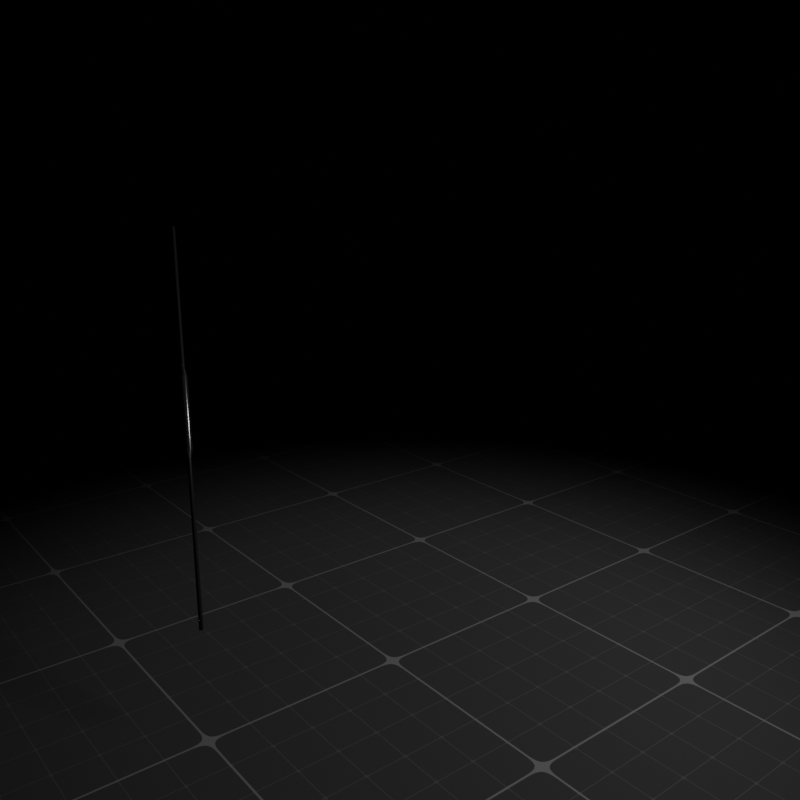 # Source: 4.3_Trail_Modifier_V3.blend  (saved by Blender 5.1.30; exported with 4.5.12 LTS)
import bpy
from mathutils import Matrix  # noqa: F401  (used for matrix-valued properties, if any)

bpy.ops.wm.read_factory_settings(use_empty=True)
scene = bpy.context.scene
scene.name = 'Scene'

# ---- collections
col_set = bpy.data.collections.new('Set'); scene.collection.children.link(col_set)
col_staff = bpy.data.collections.new('Staff'); col_set.children.link(col_staff)
col_trail_sim = bpy.data.collections.new('Trail Sim'); scene.collection.children.link(col_trail_sim)

# ---- materials (node trees are filled in below, after node groups)
mat_grid_floor = bpy.data.materials.new('Grid Floor')
mat_grid_floor.use_backface_culling = True
mat_grid_floor.use_backface_culling_lightprobe_volume = False
mat_grid_floor.use_transparent_shadow = False
mat_staff = bpy.data.materials.new('Staff')
mat_staff.use_backface_culling_lightprobe_volume = False
mat_staff.use_transparent_shadow = False
mat_staff_trail = bpy.data.materials.new('Staff Trail')
mat_staff_trail.surface_render_method = 'BLENDED'
mat_staff_trail.blend_method = 'BLEND'
mat_staff_trail.use_backface_culling_lightprobe_volume = False
mat_example_trail = bpy.data.materials.new('Example Trail')
mat_example_trail.surface_render_method = 'BLENDED'
mat_example_trail.blend_method = 'BLEND'
mat_example_trail.use_backface_culling_lightprobe_volume = False
mat_light_cycle_trail = bpy.data.materials.new('Light Cycle Trail')
mat_light_cycle_trail.use_backface_culling_lightprobe_volume = False
mat_light_cycle_trail.use_raytrace_refraction = True
mat_light_cycle_trail.use_screen_refraction = True

# ---- node groups
ng_square_cells = bpy.data.node_groups.new('Square Cells', 'ShaderNodeTree')
_s = ng_square_cells.interface.new_socket(name='Gradient', in_out='OUTPUT', socket_type='NodeSocketFloat')
_s = ng_square_cells.interface.new_socket(name='Cell UV', in_out='OUTPUT', socket_type='NodeSocketVector')
_s.min_value = 0.0
_s.max_value = 0.0
_s = ng_square_cells.interface.new_socket(name='Random', in_out='OUTPUT', socket_type='NodeSocketColor')
_s.default_value = (0.0, 0.0, 0.0, 0.0)
_s = ng_square_cells.interface.new_socket(name='Vector', in_out='INPUT', socket_type='NodeSocketVector')
_s.min_value = -1e+04
_s.max_value = 1e+04
_s = ng_square_cells.interface.new_socket(name='Scale', in_out='INPUT', socket_type='NodeSocketVector')
_s.default_value = (0.5, 0.5, 0.5)
_s.min_value = -1e+04
_s.max_value = 1e+04
_s = ng_square_cells.interface.new_socket(name='Smoothness', in_out='INPUT', socket_type='NodeSocketFloat')
_s.default_value = 0.07
_s.min_value = -1e+04
_s.max_value = 1e+04
_N = ng_square_cells.nodes; _L = ng_square_cells.links
n0 = _N.new('NodeFrame'); n0.name = 'Frame.003'; n0.location = (120, -330)
n0.width = 370
n1 = _N.new('NodeFrame'); n1.name = 'Frame.004'; n1.location = (-70, -5)
n1.width = 540
n2 = _N.new('ShaderNodeVectorMath'); n2.name = 'Vector Math.001'; n2.location = (30, -79)
n2.hide = True
n2.operation = 'ABSOLUTE'
n2.inputs[1].default_value = (1.0, 1.0, 1.0)
n3 = _N.new('ShaderNodeVectorMath'); n3.name = 'Vector Math.007'; n3.location = (30, -39)
n3.hide = True
n3.inputs[1].default_value = (-0.5, -0.5, -0.5)
n4 = _N.new('ShaderNodeSeparateXYZ'); n4.name = 'Separate XYZ'; n4.location = (30, -119)
n4.hide = True
n5 = _N.new('ShaderNodeMath'); n5.name = 'Math'; n5.location = (30, -159)
n5.hide = True
n5.operation = 'SMOOTH_MAX'
n6 = _N.new('ShaderNodeMapRange'); n6.name = 'Map Range'; n6.location = (200, -30)
n6.inputs[2].default_value = 0.5
n6.inputs[3].default_value = 1.0
n6.inputs[4].default_value = 0.0
n7 = _N.new('NodeGroupInput'); n7.name = 'Group Input'; n7.location = (-300, -80)
n8 = _N.new('NodeGroupOutput'); n8.name = 'Group Output'; n8.location = (576, 0)
n9 = _N.new('ShaderNodeVectorMath'); n9.name = 'Vector Math.009'; n9.location = (208, -76)
n9.operation = 'SNAP'
n9.inputs[1].default_value = (1.0, 1.0, 1.0)
n10 = _N.new('ShaderNodeVectorMath'); n10.name = 'Vector Math'; n10.location = (210, -35)
n10.hide = True
n10.operation = 'FRACTION'
n11 = _N.new('ShaderNodeTexWhiteNoise'); n11.name = 'White Noise Texture'; n11.location = (370, -95)
n11.noise_dimensions = '2D'
n12 = _N.new('ShaderNodeVectorMath'); n12.name = 'Vector Math.006'; n12.location = (30, -95)
n12.hide = True
n12.operation = 'MULTIPLY'
n13 = _N.new('ShaderNodeVectorMath'); n13.name = 'Vector Math.002'; n13.location = (30, -55)
n13.hide = True
n13.operation = 'MULTIPLY'
n13.inputs[1].default_value = (1.0, 1.0, 0.0)
n2.parent = n0
n3.parent = n0
n4.parent = n0
n5.parent = n0
n6.parent = n0
n9.parent = n1
n10.parent = n1
n11.parent = n1
n12.parent = n1
n13.parent = n1
_L.new(n7.outputs[1], n12.inputs[1])
_L.new(n12.outputs[0], n10.inputs[0])
_L.new(n10.outputs[0], n3.inputs[0])
_L.new(n12.outputs[0], n9.inputs[0])
_L.new(n9.outputs[0], n11.inputs[0])
_L.new(n11.outputs[1], n8.inputs[2])
_L.new(n7.outputs[0], n13.inputs[0])
_L.new(n4.outputs[0], n5.inputs[0])
_L.new(n4.outputs[1], n5.inputs[1])
_L.new(n2.outputs[0], n4.inputs[0])
_L.new(n3.outputs[0], n2.inputs[0])
_L.new(n7.outputs[2], n5.inputs[2])
_L.new(n5.outputs[0], n6.inputs[0])
_L.new(n6.outputs[0], n8.inputs[0])
_L.new(n10.outputs[0], n8.inputs[1])
_L.new(n13.outputs[0], n12.inputs[0])
n8.is_active_output = True
ng_lg_light_falloff = bpy.data.node_groups.new('Lg Light Falloff', 'ShaderNodeTree')
_s = ng_lg_light_falloff.interface.new_socket(name='Gradient', in_out='OUTPUT', socket_type='NodeSocketFloat')
_s = ng_lg_light_falloff.interface.new_socket(name='Gradient', in_out='INPUT', socket_type='NodeSocketFloat')
_s.hide_value = True
_s = ng_lg_light_falloff.interface.new_socket(name='Min', in_out='INPUT', socket_type='NodeSocketFloat')
_s.default_value = 0.999
_s.min_value = 0.0
_s.max_value = 1.0
_s = ng_lg_light_falloff.interface.new_socket(name='Log', in_out='INPUT', socket_type='NodeSocketFloat')
_s.default_value = 0.999
_s.min_value = 0.0
_s.max_value = 1.0
_s = ng_lg_light_falloff.interface.new_socket(name='Multiplier', in_out='INPUT', socket_type='NodeSocketFloat')
_s.default_value = 1.0
_N = ng_lg_light_falloff.nodes; _L = ng_lg_light_falloff.links
n0 = _N.new('ShaderNodeMath'); n0.name = 'Math.001'; n0.location = (40, 20)
n0.operation = 'LOGARITHM'
n0.use_clamp = True
n1 = _N.new('ShaderNodeMath'); n1.name = 'Math'; n1.location = (40, 180)
n1.operation = 'MINIMUM'
n2 = _N.new('NodeReroute'); n2.name = 'Reroute'; n2.location = (-40, -100)
n2.width = 16
n2.socket_idname = 'NodeSocketFloat'
n3 = _N.new('ShaderNodeMath'); n3.name = 'Math.002'; n3.location = (40, -160)
n3.hide = True
n3.operation = 'MULTIPLY'
n4 = _N.new('ShaderNodeMath'); n4.name = 'Math.003'; n4.location = (40, -200)
n4.hide = True
n4.operation = 'MULTIPLY'
n5 = _N.new('NodeGroupOutput'); n5.name = 'Group Output'; n5.location = (230, 0)
n6 = _N.new('NodeGroupInput'); n6.name = 'Group Input'; n6.location = (-240, 0)
_L.new(n3.outputs[0], n4.inputs[0])
_L.new(n2.outputs[0], n3.inputs[1])
_L.new(n0.outputs[0], n3.inputs[0])
_L.new(n1.outputs[0], n0.inputs[1])
_L.new(n2.outputs[0], n1.inputs[1])
_L.new(n6.outputs[0], n2.inputs[0])
_L.new(n4.outputs[0], n5.inputs[0])
_L.new(n6.outputs[3], n4.inputs[1])
_L.new(n6.outputs[2], n0.inputs[0])
_L.new(n6.outputs[1], n1.inputs[0])
n5.is_active_output = True
ng_trail_modifier_v3 = bpy.data.node_groups.new('Trail Modifier V3', 'GeometryNodeTree')
_s = ng_trail_modifier_v3.interface.new_socket(name='Geometry', in_out='OUTPUT', socket_type='NodeSocketGeometry')
_s = ng_trail_modifier_v3.interface.new_socket(name='Geometry', in_out='INPUT', socket_type='NodeSocketGeometry')
ng_trail_modifier_v3.interface.new_panel('Trail Spawn')
_s = ng_trail_modifier_v3.interface.new_socket(name='Lifetime (Frames)', in_out='INPUT', socket_type='NodeSocketInt')
_s.default_value = 10
_s.min_value = 2
_s.max_value = 100000
_s = ng_trail_modifier_v3.interface.new_socket(name='Part Selection', in_out='INPUT', socket_type='NodeSocketBool')
_s.default_value = True
_s.hide_value = True
ng_trail_modifier_v3.interface.new_panel('Trail Mesh')
_s = ng_trail_modifier_v3.interface.new_socket(name='Material', in_out='INPUT', socket_type='NodeSocketMaterial')
_s = ng_trail_modifier_v3.interface.new_socket(name='Subdivisions', in_out='INPUT', socket_type='NodeSocketInt')
_s.default_value = 1
_s.min_value = 0
_s.max_value = 6
ng_trail_modifier_v3.is_modifier = True
_N = ng_trail_modifier_v3.nodes; _L = ng_trail_modifier_v3.links
n0 = _N.new('NodeFrame'); n0.name = 'Frame.002'; n0.location = (-3260, 180)
n0.label = 'Trail Curves'
n0.width = 570
n1 = _N.new('NodeFrame'); n1.name = 'Frame.009'; n1.location = (-3270, -280)
n1.label = 'Trail Position'
n1.width = 590
n2 = _N.new('NodeFrame'); n2.name = 'Frame.017'; n2.location = (-2560, 140)
n2.label = 'Trail Position'
n2.width = 560
n3 = _N.new('NodeFrame'); n3.name = 'Frame.012'; n3.location = (300, 160)
n3.label = 'Subdivide Trail'
n3.width = 370
n4 = _N.new('NodeFrame'); n4.name = 'Frame.011'; n4.location = (700, 160)
n4.label = 'Local Space'
n4.width = 200
n5 = _N.new('NodeFrame'); n5.name = 'Frame.010'; n5.location = (-4370, -80)
n5.label = 'Local Space'
n5.width = 200
n6 = _N.new('NodeFrame'); n6.name = 'Frame.015'; n6.location = (-4140, -90)
n6.label = 'Trail Curve'
n6.width = 750
n7 = _N.new('NodeFrame'); n7.name = 'Frame.018'; n7.location = (-1960, 160)
n7.label = 'Mesh Curves'
n7.width = 1060
n8 = _N.new('NodeFrame'); n8.name = 'Frame.019'; n8.location = (-860, 160)
n8.label = 'Mesh Curves'
n8.width = 700
n9 = _N.new('NodeFrame'); n9.name = 'Frame.016'; n9.location = (-120, 160)
n9.label = 'UV Still'
n9.width = 380
n10 = _N.new('GeometryNodeInstanceOnPoints'); n10.name = 'Instance on Points'; n10.location = (400, -85)
n11 = _N.new('GeometryNodeRealizeInstances'); n11.name = 'Realize Instances'; n11.location = (400, -45)
n11.hide = True
n12 = _N.new('NodeGroupInput'); n12.name = 'Group Input.001'; n12.location = (210, -260)
n13 = _N.new('GeometryNodeResampleCurve'); n13.name = 'Resample Curve'; n13.location = (210, -100)
n13.keep_last_segment = False
n14 = _N.new('GeometryNodeCurvePrimitiveLine'); n14.name = 'Curve Line'; n14.location = (30, -100)
n14.inputs[1].default_value = (0.0, 0.0, 0.0001)
n15 = _N.new('GeometryNodeSwitch'); n15.name = 'Switch.001'; n15.location = (420, -160)
n15.hide = True
n15.input_type = 'VECTOR'
n16 = _N.new('GeometryNodeCurveEndpointSelection'); n16.name = 'Endpoint Selection'; n16.location = (420, -40)
n16.inputs[1].default_value = 0
n17 = _N.new('GeometryNodeFieldAtIndex'); n17.name = 'Evaluate at Index'; n17.location = (200, -80)
n17.hide = True
n17.data_type = 'FLOAT_VECTOR'
n18 = _N.new('GeometryNodeInputPosition'); n18.name = 'Position'; n18.location = (200, -120)
n18.hide = True
n19 = _N.new('GeometryNodeSetPosition'); n19.name = 'Set Position.001'; n19.location = (210, -40)
n20 = _N.new('GeometryNodeSimulationInput'); n20.name = 'Simulation Input'; n20.location = (30, -40)
n21 = _N.new('NodeGroupInput'); n21.name = 'Group Input.006'; n21.location = (30, -160)
n22 = _N.new('GeometryNodeInputMeshEdgeNeighbors'); n22.name = 'Edge Neighbors'; n22.location = (30, -240)
n23 = _N.new('NodeGroupOutput'); n23.name = 'Group Output'; n23.location = (960, 120)
n24 = _N.new('NodeGroupInput'); n24.name = 'Group Input'; n24.location = (-4560, -180)
n25 = _N.new('GeometryNodeMeshToCurve'); n25.name = 'Mesh to Curve'; n25.location = (390, -50)
n26 = _N.new('GeometryNodeSeparateComponents'); n26.name = 'Separate Components'; n26.location = (30, -90)
n27 = _N.new('GeometryNodeSeparateGeometry'); n27.name = 'Separate Geometry'; n27.location = (220, -40)
n27.domain = 'EDGE'
n28 = _N.new('GeometryNodeSeparateGeometry'); n28.name = 'Separate Geometry.001'; n28.location = (220, -200)
n28.domain = 'CURVE'
n29 = _N.new('NodeReroute'); n29.name = 'Reroute.003'; n29.location = (-3340, -240)
n29.width = 16
n29.socket_idname = 'NodeSocketGeometry'
n30 = _N.new('GeometryNodeJoinGeometry'); n30.name = 'Join Geometry.001'; n30.location = (570, -110)
n31 = _N.new('GeometryNodeSampleIndex'); n31.name = 'Sample Index'; n31.location = (200, -180)
n31.hide = True
n31.data_type = 'FLOAT_VECTOR'
n32 = _N.new('GeometryNodeFieldOnDomain'); n32.name = 'Evaluate on Domain'; n32.location = (190, -220)
n32.domain = 'CURVE'
n32.data_type = 'INT'
n33 = _N.new('GeometryNodeInputIndex'); n33.name = 'Index'; n33.location = (190, -380)
n33.hide = True
n34 = _N.new('GeometryNodeInputPosition'); n34.name = 'Position.003'; n34.location = (30, -180)
n34.hide = True
n35 = _N.new('GeometryNodeOffsetPointInCurve'); n35.name = 'Offset Point in Curve'; n35.location = (30, -40)
n35.inputs[1].default_value = -1
n36 = _N.new('GeometryNodeSubdivisionSurface'); n36.name = 'Subdivision Surface'; n36.location = (190, -40)
n36.uv_smooth = 'SMOOTH_ALL'
n36.boundary_smooth = 'PRESERVE_CORNERS'
n36.inputs[4].default_value = False
n37 = _N.new('ShaderNodeMath'); n37.name = 'Math.004'; n37.location = (370, -40)
n37.inputs[1].default_value = 1.0
n38 = _N.new('GeometryNodeSplineLength'); n38.name = 'Spline Length'; n38.location = (190, -480)
n38.hide = True
n39 = _N.new('GeometryNodeInputIndex'); n39.name = 'Index.002'; n39.location = (190, -240)
n39.hide = True
n40 = _N.new('GeometryNodeAttributeStatistic'); n40.name = 'Attribute Statistic.001'; n40.location = (190, -40)
n40.domain = 'CURVE'
n41 = _N.new('GeometryNodeAttributeStatistic'); n41.name = 'Attribute Statistic'; n41.location = (190, -280)
n41.domain = 'CURVE'
n42 = _N.new('GeometryNodeInputIndex'); n42.name = 'Index.003'; n42.location = (30, -560)
n42.hide = True
n43 = _N.new('FunctionNodeCompare'); n43.name = 'Compare.003'; n43.location = (30, -380)
n43.operation = 'EQUAL'
n43.data_type = 'INT'
n43.inputs[6].default_value = (0.0, 0.0, 0.0, 0.0)
n43.inputs[7].default_value = (0.0, 0.0, 0.0, 0.0)
n44 = _N.new('GeometryNodeStoreNamedAttribute'); n44.name = 'Store Named Attribute.006'; n44.location = (730, -40)
n44.data_type = 'FLOAT2'
n44.domain = 'CORNER'
n44.inputs[2].default_value = 'UV'
n45 = _N.new('GeometryNodeSampleIndex'); n45.name = 'Sample Index.001'; n45.location = (890, -260)
n45.hide = True
n45.data_type = 'FLOAT_VECTOR'
n46 = _N.new('GeometryNodeInputPosition'); n46.name = 'Position.001'; n46.location = (890, -300)
n46.hide = True
n47 = _N.new('GeometryNodeInputIndex'); n47.name = 'Index.001'; n47.location = (890, -340)
n47.hide = True
n48 = _N.new('NodeReroute'); n48.name = 'Reroute.002'; n48.location = (530, -300)
n48.width = 16
n48.socket_idname = 'NodeSocketFloat'
n49 = _N.new('NodeReroute'); n49.name = 'Reroute.001'; n49.location = (130, -220)
n49.width = 16
n49.socket_idname = 'NodeSocketGeometry'
n50 = _N.new('GeometryNodeSetPosition'); n50.name = 'Set Position.002'; n50.location = (890, -40)
n51 = _N.new('GeometryNodeMeshGrid'); n51.name = 'Grid'; n51.location = (550, -40)
n52 = _N.new('FunctionNodeCompare'); n52.name = 'Compare.001'; n52.location = (190, -240)
n52.operation = 'LESS_THAN'
n52.data_type = 'INT'
n52.inputs[3].default_value = 2
n52.inputs[6].default_value = (0.0, 0.0, 0.0, 0.0)
n52.inputs[7].default_value = (0.0, 0.0, 0.0, 0.0)
n53 = _N.new('NodeGroupInput'); n53.name = 'Group Input.007'; n53.location = (370, -180)
n54 = _N.new('ShaderNodeMath'); n54.name = 'Math.006'; n54.location = (190, -300)
n54.hide = True
n54.operation = 'MULTIPLY'
n55 = _N.new('GeometryNodeInputNamedAttribute'); n55.name = 'Named Attribute.008'; n55.location = (190, -380)
n55.data_type = 'FLOAT_VECTOR'
n55.inputs[0].default_value = 'UV'
n56 = _N.new('ShaderNodeSeparateXYZ'); n56.name = 'Separate XYZ'; n56.location = (190, -340)
n56.hide = True
n57 = _N.new('ShaderNodeMath'); n57.name = 'Math.007'; n57.location = (190, -260)
n57.hide = True
n57.operation = 'DIVIDE'
n58 = _N.new('NodeGroupInput'); n58.name = 'Group Input.010'; n58.location = (30, -260)
n59 = _N.new('GeometryNodeSetMaterial'); n59.name = 'Set Material.002'; n59.location = (370, -40)
n60 = _N.new('GeometryNodeStoreNamedAttribute'); n60.name = 'Store Named Attribute.009'; n60.location = (190, -40)
n60.inputs[2].default_value = 'Age'
n61 = _N.new('GeometryNodeSetShadeSmooth'); n61.name = 'Set Shade Smooth'; n61.location = (530, -40)
n62 = _N.new('ShaderNodeMath'); n62.name = 'Math.005'; n62.location = (30, -360)
n62.hide = True
n62.operation = 'DIVIDE'
n63 = _N.new('GeometryNodeInputSceneTime'); n63.name = 'Scene Time.001'; n63.location = (30, -320)
n63.hide = True
n64 = _N.new('ShaderNodeCombineXYZ'); n64.name = 'Combine XYZ.002'; n64.location = (200, -300)
n64.hide = True
n65 = _N.new('ShaderNodeVectorMath'); n65.name = 'Vector Math.001'; n65.location = (200, -260)
n65.hide = True
n65.operation = 'SUBTRACT'
n66 = _N.new('GeometryNodeInputNamedAttribute'); n66.name = 'Named Attribute.007'; n66.location = (30, -180)
n66.data_type = 'FLOAT_VECTOR'
n66.inputs[0].default_value = 'UV'
n67 = _N.new('NodeGroupInput'); n67.name = 'Group Input.008'; n67.location = (30, -400)
n68 = _N.new('GeometryNodeStoreNamedAttribute'); n68.name = 'Store Named Attribute.008'; n68.location = (210, -40)
n68.data_type = 'FLOAT2'
n68.domain = 'CORNER'
n68.inputs[2].default_value = 'UV Still'
n69 = _N.new('GeometryNodeSimulationOutput'); n69.name = 'Simulation Output'; n69.location = (390, -40)
n70 = _N.new('GeometryNodeWarning'); n70.name = 'Warning'; n70.location = (380, -160)
n70.inputs[1].default_value = 'No curve or edge line to trail'
n71 = _N.new('GeometryNodeAttributeDomainSize'); n71.name = 'Domain Size'; n71.location = (30, -220)
n71.component = 'CURVE'
n72 = _N.new('FunctionNodeCompare'); n72.name = 'Compare'; n72.location = (200, -200)
n72.operation = 'EQUAL'
n72.data_type = 'INT'
n73 = _N.new('NodeFrame'); n73.name = 'Frame'; n73.location = (-3280, 600)
n73.label = 'Warning'
n73.width = 550
n74 = _N.new('GeometryNodeObjectInfo'); n74.name = 'Object Info.002'; n74.location = (30, -220)
n75 = _N.new('GeometryNodeSelfObject'); n75.name = 'Self Object.002'; n75.location = (30, -340)
n76 = _N.new('GeometryNodeTransform'); n76.name = 'Transform Geometry.011'; n76.location = (30, -40)
n77 = _N.new('FunctionNodeInvertMatrix'); n77.name = 'Invert Matrix'; n77.location = (30, -180)
n77.hide = True
n78 = _N.new('GeometryNodeObjectInfo'); n78.name = 'Object Info.003'; n78.location = (30, -180)
n79 = _N.new('GeometryNodeSelfObject'); n79.name = 'Self Object.003'; n79.location = (30, -300)
n80 = _N.new('GeometryNodeTransform'); n80.name = 'Transform Geometry.012'; n80.location = (30, -40)
n81 = _N.new('NodeGroupInput'); n81.name = 'Group Input.002'; n81.location = (40, -210)
n82 = _N.new('FunctionNodeCompare'); n82.name = 'Compare.002'; n82.location = (200, -40)
n82.data_type = 'INT'
n82.inputs[3].default_value = 1
n83 = _N.new('GeometryNodeWarning'); n83.name = 'Warning.001'; n83.location = (380, -40)
n83.warning_type = 'WARNING'
n83.inputs[1].default_value = 'One trail is recommended per object'
n84 = _N.new('GeometryNodeTrimCurve'); n84.name = 'Trim Curve'; n84.location = (580, -210)
n85 = _N.new('ShaderNodeClamp'); n85.name = 'Clamp'; n85.location = (165, -40)
n85.inputs[2].default_value = 11.0
n20.pair_with_output(n69)
n10.parent = n0
n11.parent = n0
n12.parent = n0
n13.parent = n0
n14.parent = n0
n15.parent = n1
n16.parent = n1
n17.parent = n1
n18.parent = n1
n19.parent = n2
n20.parent = n2
n21.parent = n3
n22.parent = n3
n25.parent = n6
n26.parent = n6
n27.parent = n6
n28.parent = n6
n30.parent = n6
n31.parent = n1
n32.parent = n1
n33.parent = n1
n34.parent = n1
n35.parent = n1
n36.parent = n3
n37.parent = n7
n38.parent = n7
n39.parent = n7
n40.parent = n7
n41.parent = n7
n42.parent = n7
n43.parent = n7
n44.parent = n7
n45.parent = n7
n46.parent = n7
n47.parent = n7
n48.parent = n7
n49.parent = n7
n50.parent = n7
n51.parent = n7
n52.parent = n3
n53.parent = n8
n54.parent = n8
n55.parent = n8
n56.parent = n8
n57.parent = n8
n58.parent = n8
n59.parent = n8
n60.parent = n8
n61.parent = n8
n62.parent = n9
n63.parent = n9
n64.parent = n9
n65.parent = n9
n66.parent = n9
n67.parent = n9
n68.parent = n9
n69.parent = n2
n70.parent = n73
n71.parent = n73
n72.parent = n73
n74.parent = n4
n75.parent = n4
n76.parent = n4
n77.parent = n4
n78.parent = n5
n79.parent = n5
n80.parent = n5
n81.parent = n6
n82.parent = n73
n83.parent = n73
n84.parent = n6
n85.parent = n3
_L.new(n19.outputs[0], n69.inputs[1])
_L.new(n20.outputs[1], n19.inputs[0])
_L.new(n28.outputs[0], n30.inputs[0])
_L.new(n25.outputs[0], n30.inputs[0])
_L.new(n26.outputs[0], n27.inputs[0])
_L.new(n27.outputs[0], n25.inputs[0])
_L.new(n26.outputs[1], n28.inputs[0])
_L.new(n22.outputs[0], n52.inputs[2])
_L.new(n21.outputs[4], n85.inputs[0])
_L.new(n29.outputs[0], n10.inputs[0])
_L.new(n13.outputs[0], n10.inputs[2])
_L.new(n14.outputs[0], n13.inputs[0])
_L.new(n10.outputs[0], n11.inputs[0])
_L.new(n18.outputs[0], n17.inputs[0])
_L.new(n29.outputs[0], n31.inputs[0])
_L.new(n34.outputs[0], n31.inputs[1])
_L.new(n33.outputs[0], n32.inputs[0])
_L.new(n32.outputs[0], n31.inputs[2])
_L.new(n16.outputs[0], n15.inputs[0])
_L.new(n17.outputs[0], n15.inputs[1])
_L.new(n31.outputs[0], n15.inputs[2])
_L.new(n15.outputs[0], n19.inputs[2])
_L.new(n35.outputs[1], n17.inputs[1])
_L.new(n42.outputs[0], n43.inputs[2])
_L.new(n38.outputs[1], n41.inputs[2])
_L.new(n43.outputs[0], n41.inputs[1])
_L.new(n51.outputs[0], n44.inputs[0])
_L.new(n51.outputs[1], n44.inputs[3])
_L.new(n46.outputs[0], n45.inputs[1])
_L.new(n47.outputs[0], n45.inputs[2])
_L.new(n45.outputs[0], n50.inputs[2])
_L.new(n39.outputs[0], n40.inputs[2])
_L.new(n49.outputs[0], n40.inputs[0])
_L.new(n49.outputs[0], n41.inputs[0])
_L.new(n49.outputs[0], n45.inputs[0])
_L.new(n53.outputs[3], n59.inputs[2])
_L.new(n40.outputs[4], n37.inputs[0])
_L.new(n37.outputs[0], n51.inputs[2])
_L.new(n48.outputs[0], n51.inputs[3])
_L.new(n12.outputs[1], n13.inputs[2])
_L.new(n66.outputs[0], n65.inputs[0])
_L.new(n64.outputs[0], n65.inputs[1])
_L.new(n65.outputs[0], n68.inputs[3])
_L.new(n63.outputs[1], n62.inputs[0])
_L.new(n62.outputs[0], n64.inputs[1])
_L.new(n67.outputs[1], n62.inputs[1])
_L.new(n11.outputs[0], n20.inputs[0])
_L.new(n55.outputs[0], n56.inputs[0])
_L.new(n54.outputs[0], n57.inputs[0])
_L.new(n57.outputs[0], n60.inputs[3])
_L.new(n56.outputs[1], n54.inputs[1])
_L.new(n48.outputs[0], n54.inputs[0])
_L.new(n41.outputs[4], n48.inputs[0])
_L.new(n58.outputs[4], n57.inputs[1])
_L.new(n59.outputs[0], n61.inputs[0])
_L.new(n44.outputs[0], n50.inputs[0])
_L.new(n50.outputs[0], n60.inputs[0])
_L.new(n60.outputs[0], n59.inputs[0])
_L.new(n61.outputs[0], n68.inputs[0])
_L.new(n52.outputs[0], n36.inputs[2])
_L.new(n68.outputs[0], n36.inputs[0])
_L.new(n71.outputs[4], n72.inputs[2])
_L.new(n72.outputs[0], n70.inputs[0])
_L.new(n75.outputs[0], n74.inputs[0])
_L.new(n77.outputs[0], n76.inputs[4])
_L.new(n74.outputs[0], n77.inputs[0])
_L.new(n79.outputs[0], n78.inputs[0])
_L.new(n24.outputs[0], n80.inputs[0])
_L.new(n80.outputs[0], n26.inputs[0])
_L.new(n78.outputs[0], n80.inputs[4])
_L.new(n81.outputs[2], n27.inputs[1])
_L.new(n81.outputs[2], n28.inputs[1])
_L.new(n29.outputs[0], n71.inputs[0])
_L.new(n71.outputs[4], n82.inputs[2])
_L.new(n82.outputs[0], n83.inputs[0])
_L.new(n30.outputs[0], n84.inputs[0])
_L.new(n84.outputs[0], n29.inputs[0])
_L.new(n76.outputs[0], n23.inputs[0])
_L.new(n36.outputs[0], n76.inputs[0])
_L.new(n69.outputs[0], n49.inputs[0])
_L.new(n85.outputs[0], n36.inputs[1])
n23.is_active_output = True

# ---- material node trees
mat_grid_floor.use_nodes = True; mat_grid_floor.node_tree.nodes.clear()
_N = mat_grid_floor.node_tree.nodes; _L = mat_grid_floor.node_tree.links
n0 = _N.new('NodeFrame'); n0.name = 'Frame.002'; n0.location = (-290, 640)
n0.label = 'Distance Fade'
n0.width = 379
n1 = _N.new('NodeFrame'); n1.name = 'Frame'; n1.location = (130, 360)
n1.label = 'Fade Color'
n1.width = 200
n2 = _N.new('NodeFrame'); n2.name = 'Frame.001'; n2.location = (-1220, -60)
n2.label = 'Grid 1'
n2.width = 560
n3 = _N.new('NodeFrame'); n3.name = 'Frame.003'; n3.location = (-1220, 280)
n3.label = 'Grid 2'
n3.width = 560
n4 = _N.new('ShaderNodeOutputMaterial'); n4.name = 'Material Output'; n4.location = (400, 240)
n5 = _N.new('ShaderNodeMapRange'); n5.name = 'Map Range'; n5.location = (209, -40)
n5.interpolation_type = 'SMOOTHERSTEP'
n5.inputs[1].default_value = 1.0
n5.inputs[2].default_value = 3.9
n6 = _N.new('ShaderNodeVectorMath'); n6.name = 'Vector Math'; n6.location = (30, -160)
n6.hide = True
n6.operation = 'LENGTH'
n7 = _N.new('ShaderNodeTexCoord'); n7.name = 'Texture Coordinate.002'; n7.location = (30, -40)
n8 = _N.new('ShaderNodeBsdfPrincipled'); n8.name = 'Principled BSDF'; n8.location = (-170, 280)
n8.distribution = 'GGX'
n8.subsurface_method = 'RANDOM_WALK_SKIN'
n8.inputs[2].default_value = 1.0
n8.inputs[3].default_value = 1.45
n8.inputs[27].default_value = (0.0, 0.0, 0.0, 1.0)
n8.inputs[28].default_value = 1.0
n9 = _N.new('ShaderNodeMixShader'); n9.name = 'Mix Shader'; n9.location = (30, -40)
n10 = _N.new('ShaderNodeEmission'); n10.name = 'Emission'; n10.location = (30, -180)
n10.inputs[0].default_value = (0.0, 0.0, 0.0, 1.0)
n11 = _N.new('ShaderNodeMixRGB'); n11.name = 'Mix (Legacy)'; n11.location = (-600, 200)
n11.inputs[1].default_value = (0.0, 0.0, 0.0, 1.0)
n11.inputs[2].default_value = (0.007889, 0.007889, 0.007889, 1.0)
n12 = _N.new('ShaderNodeMixRGB'); n12.name = 'Mix (Legacy).001'; n12.location = (-380, 200)
n12.inputs[2].default_value = (0.02889, 0.02889, 0.02889, 1.0)
n13 = _N.new('ShaderNodeGroup'); n13.name = 'Group.002'; n13.location = (210, -40)
n13.node_tree = ng_square_cells
n13.inputs[1].default_value = (1.0, 1.0, 1.0)
n13.inputs[2].default_value = 0.1
n14 = _N.new('ShaderNodeTexCoord'); n14.name = 'Texture Coordinate.004'; n14.location = (30, -40)
n15 = _N.new('ShaderNodeMath'); n15.name = 'Math.001'; n15.location = (390, -40)
n15.operation = 'LESS_THAN'
n15.inputs[1].default_value = 0.01
n16 = _N.new('ShaderNodeGroup'); n16.name = 'Group.001'; n16.location = (210, -40)
n16.node_tree = ng_square_cells
n16.inputs[1].default_value = (5.0, 5.0, 5.0)
n16.inputs[2].default_value = 0.1
n17 = _N.new('ShaderNodeMath'); n17.name = 'Math'; n17.location = (390, -40)
n17.operation = 'LESS_THAN'
n17.inputs[1].default_value = 0.02
n18 = _N.new('ShaderNodeTexCoord'); n18.name = 'Texture Coordinate.003'; n18.location = (30, -40)
n5.parent = n0
n6.parent = n0
n7.parent = n0
n9.parent = n1
n10.parent = n1
n13.parent = n2
n14.parent = n2
n15.parent = n2
n16.parent = n3
n17.parent = n3
n18.parent = n3
_L.new(n6.outputs[1], n5.inputs[0])
_L.new(n7.outputs[3], n6.inputs[0])
_L.new(n8.outputs[0], n9.inputs[1])
_L.new(n10.outputs[0], n9.inputs[2])
_L.new(n5.outputs[0], n9.inputs[0])
_L.new(n9.outputs[0], n4.inputs[0])
_L.new(n18.outputs[3], n16.inputs[0])
_L.new(n16.outputs[0], n17.inputs[0])
_L.new(n17.outputs[0], n11.inputs[0])
_L.new(n14.outputs[3], n13.inputs[0])
_L.new(n13.outputs[0], n15.inputs[0])
_L.new(n11.outputs[0], n12.inputs[1])
_L.new(n15.outputs[0], n12.inputs[0])
_L.new(n12.outputs[0], n8.inputs[0])
n4.is_active_output = True
mat_staff.use_nodes = True; mat_staff.node_tree.nodes.clear()
_N = mat_staff.node_tree.nodes; _L = mat_staff.node_tree.links
n0 = _N.new('ShaderNodeBsdfPrincipled'); n0.name = 'Principled BSDF'; n0.location = (10, 300)
n0.distribution = 'GGX'
n0.subsurface_method = 'RANDOM_WALK_SKIN'
n0.inputs[0].default_value = (0.004528, 0.004528, 0.004528, 1.0)
n0.inputs[2].default_value = 0.2
n0.inputs[3].default_value = 1.45
n0.inputs[27].default_value = (0.0, 0.0, 0.0, 1.0)
n0.inputs[28].default_value = 1.0
n1 = _N.new('ShaderNodeOutputMaterial'); n1.name = 'Material Output'; n1.location = (300, 300)
_L.new(n0.outputs[0], n1.inputs[0])
n1.is_active_output = True
mat_staff_trail.use_nodes = True; mat_staff_trail.node_tree.nodes.clear()
_N = mat_staff_trail.node_tree.nodes; _L = mat_staff_trail.node_tree.links
n0 = _N.new('NodeFrame'); n0.name = 'Frame.002'; n0.location = (-1520, 700)
n0.label = 'Gradient'
n0.width = 850
n1 = _N.new('NodeFrame'); n1.name = 'Frame.005'; n1.location = (-420, 440)
n1.label = 'Mix Texture w/ Gradient'
n1.width = 478
n2 = _N.new('NodeFrame'); n2.name = 'Frame.001'; n2.location = (500, 420)
n2.label = 'Shaders'
n2.width = 418
n3 = _N.new('NodeFrame'); n3.name = 'Frame.004'; n3.location = (-200, 140)
n3.label = 'Colors'
n3.width = 647
n4 = _N.new('NodeFrame'); n4.name = 'Frame.008'; n4.location = (-860, 180)
n4.label = 'Texture'
n4.width = 200
n5 = _N.new('NodeFrame'); n5.name = 'Frame.006'; n5.location = (-1440, 180)
n5.label = 'UV Warp'
n5.width = 560
n6 = _N.new('ShaderNodeOutputMaterial'); n6.name = 'Material Output'; n6.location = (1000, 320)
n7 = _N.new('ShaderNodeMath'); n7.name = 'Math.006'; n7.location = (664, -162)
n7.hide = True
n8 = _N.new('ShaderNodeValToRGB'); n8.name = 'ColorRamp.010'; n8.location = (400, -40)
while len(n8.color_ramp.elements) > 1: n8.color_ramp.elements.remove(n8.color_ramp.elements[-1])
n8.color_ramp.elements[0].position = 0.0; n8.color_ramp.elements[0].color = (0.0, 0.0, 0.0, 1.0)
_e = n8.color_ramp.elements.new(0.8773); _e.color = (1.0, 1.0, 1.0, 1.0)
_e = n8.color_ramp.elements.new(1.0); _e.color = (0.0, 0.0, 0.0, 1.0)
n9 = _N.new('ShaderNodeSeparateXYZ'); n9.name = 'Separate XYZ.004'; n9.location = (204, -262)
n10 = _N.new('ShaderNodeBsdfTransparent'); n10.name = 'Transparent BSDF'; n10.location = (30, -202)
n11 = _N.new('ShaderNodeEmission'); n11.name = 'Emission'; n11.location = (32, -296)
n11.inputs[1].default_value = 85.0
n12 = _N.new('ShaderNodeMixShader'); n12.name = 'Mix Shader'; n12.location = (248, -120)
n13 = _N.new('ShaderNodeHueSaturation'); n13.name = 'Hue Saturation Value'; n13.location = (467, -40)
n13.inputs[1].default_value = 1.76
n14 = _N.new('ShaderNodeValToRGB'); n14.name = 'ColorRamp.006'; n14.location = (207, -40)
n14.color_ramp.interpolation = 'EASE'
while len(n14.color_ramp.elements) > 1: n14.color_ramp.elements.remove(n14.color_ramp.elements[-1])
n14.color_ramp.elements[0].position = 0.0; n14.color_ramp.elements[0].color = (0.006591, 0.2943, 0.975, 1.0)
_e = n14.color_ramp.elements.new(0.04091); _e.color = (0.01369, 0.2968, 0.95, 1.0)
_e = n14.color_ramp.elements.new(0.2466); _e.color = (0.0, 0.009398, 1.0, 1.0)
_e = n14.color_ramp.elements.new(0.4551); _e.color = (0.05173, 0.02859, 0.9875, 1.0)
_e = n14.color_ramp.elements.new(0.7591); _e.color = (0.8355, 0.007024, 0.975, 1.0)
n15 = _N.new('ShaderNodeAttribute'); n15.name = 'Attribute.005'; n15.location = (30, -264)
n15.attribute_name = 'UV'
n16 = _N.new('ShaderNodeValToRGB'); n16.name = 'ColorRamp.011'; n16.location = (400, -260)
n16.color_ramp.interpolation = 'EASE'
while len(n16.color_ramp.elements) > 1: n16.color_ramp.elements.remove(n16.color_ramp.elements[-1])
n16.color_ramp.elements[0].position = 0.0; n16.color_ramp.elements[0].color = (1.0, 1.0, 1.0, 1.0)
_e = n16.color_ramp.elements.new(1.0); _e.color = (0.0, 0.0, 0.0, 1.0)
n17 = _N.new('ShaderNodeMath'); n17.name = 'Math.002'; n17.location = (40, -40)
n17.operation = 'POWER'
n17.inputs[1].default_value = 3.5
n18 = _N.new('ShaderNodeAttribute'); n18.name = 'Attribute.002'; n18.location = (30, -180)
n18.attribute_name = 'UV'
n19 = _N.new('ShaderNodeSeparateXYZ'); n19.name = 'Separate XYZ.001'; n19.location = (30, -140)
n19.hide = True
n20 = _N.new('ShaderNodeMix'); n20.name = 'Mix.001'; n20.location = (210, -40)
n20.data_type = 'VECTOR'
n20.inputs[0].default_value = 0.2
n21 = _N.new('ShaderNodeAttribute'); n21.name = 'Attribute.001'; n21.location = (30, -80)
n21.attribute_name = 'UV Still'
n22 = _N.new('ShaderNodeAttribute'); n22.name = 'Attribute.003'; n22.location = (30, -200)
n22.attribute_name = 'UV'
n23 = _N.new('ShaderNodeVectorMath'); n23.name = 'Vector Math'; n23.location = (390, -40)
n23.operation = 'MULTIPLY'
n23.inputs[1].default_value = (2.0, 1.0, 1.0)
n24 = _N.new('ShaderNodeMath'); n24.name = 'Math.007'; n24.location = (680, -200)
n24.operation = 'SUBTRACT'
n24.inputs[1].default_value = 1.0
n25 = _N.new('ShaderNodeMix'); n25.name = 'Mix'; n25.location = (30, -63)
n26 = _N.new('ShaderNodeTexVoronoi'); n26.name = 'Voronoi Texture'; n26.location = (30, -40)
n26.voronoi_dimensions = '2D'
n27 = _N.new('ShaderNodeValToRGB'); n27.name = 'ColorRamp.007'; n27.location = (208, -40)
n27.color_ramp.interpolation = 'EASE'
while len(n27.color_ramp.elements) > 1: n27.color_ramp.elements.remove(n27.color_ramp.elements[-1])
n27.color_ramp.elements[0].position = 0.2636; n27.color_ramp.elements[0].color = (0.0, 0.0, 0.0, 1.0)
_e = n27.color_ramp.elements.new(0.7773); _e.color = (0.9592, 0.9592, 0.9592, 1.0)
n7.parent = n0
n8.parent = n0
n9.parent = n0
n10.parent = n2
n11.parent = n2
n12.parent = n2
n13.parent = n3
n14.parent = n3
n15.parent = n0
n16.parent = n0
n17.parent = n2
n18.parent = n3
n19.parent = n3
n20.parent = n5
n21.parent = n5
n22.parent = n5
n23.parent = n5
n24.parent = n0
n25.parent = n1
n26.parent = n4
n27.parent = n1
_L.new(n10.outputs[0], n12.inputs[1])
_L.new(n11.outputs[0], n12.inputs[2])
_L.new(n14.outputs[0], n13.inputs[4])
_L.new(n7.outputs[0], n24.inputs[0])
_L.new(n24.outputs[0], n25.inputs[6])
_L.new(n13.outputs[0], n11.inputs[0])
_L.new(n15.outputs[1], n9.inputs[0])
_L.new(n23.outputs[0], n26.inputs[0])
_L.new(n18.outputs[1], n19.inputs[0])
_L.new(n20.outputs[1], n23.inputs[0])
_L.new(n9.outputs[1], n16.inputs[0])
_L.new(n9.outputs[0], n8.inputs[0])
_L.new(n19.outputs[1], n14.inputs[0])
_L.new(n27.outputs[0], n17.inputs[0])
_L.new(n17.outputs[0], n12.inputs[0])
_L.new(n26.outputs[0], n25.inputs[7])
_L.new(n21.outputs[1], n20.inputs[4])
_L.new(n22.outputs[1], n20.inputs[5])
_L.new(n24.outputs[0], n25.inputs[2])
_L.new(n25.outputs[0], n27.inputs[0])
_L.new(n26.outputs[0], n25.inputs[3])
_L.new(n12.outputs[0], n6.inputs[0])
_L.new(n16.outputs[0], n7.inputs[1])
_L.new(n8.outputs[0], n7.inputs[0])
n6.is_active_output = True
mat_example_trail.use_nodes = True; mat_example_trail.node_tree.nodes.clear()
_N = mat_example_trail.node_tree.nodes; _L = mat_example_trail.node_tree.links
n0 = _N.new('NodeFrame'); n0.name = 'Frame.006'; n0.location = (-319, 436)
n0.label = 'Shaders'
n0.width = 568
n1 = _N.new('NodeFrame'); n1.name = 'Frame.001'; n1.location = (-1599, 116)
n1.label = 'Noise'
n1.width = 748
n2 = _N.new('NodeFrame'); n2.name = 'Frame'; n2.location = (-1399, 656)
n2.label = 'Middle Gradient'
n2.width = 808
n3 = _N.new('ShaderNodeOutputMaterial'); n3.name = 'Material Output'; n3.location = (300, 300)
n4 = _N.new('ShaderNodeBsdfTransparent'); n4.name = 'Transparent BSDF'; n4.location = (29, -196)
n5 = _N.new('ShaderNodeMixRGB'); n5.name = 'Mix (Legacy)'; n5.location = (-500, 420)
n5.blend_type = 'LINEAR_LIGHT'
n5.inputs[0].default_value = 0.8
n6 = _N.new('ShaderNodeTexNoise'); n6.name = 'Noise Texture'; n6.location = (579, -36)
n6.noise_dimensions = '2D'
n6.inputs[2].default_value = 2.0
n6.inputs[8].default_value = 0.25
n7 = _N.new('ShaderNodeVectorMath'); n7.name = 'Vector Math'; n7.location = (379, -36)
n7.operation = 'MULTIPLY'
n7.inputs[1].default_value = (3.0, 2.0, 0.0)
n8 = _N.new('ShaderNodeValToRGB'); n8.name = 'Color Ramp'; n8.location = (359, -36)
n8.color_ramp.interpolation = 'EASE'
while len(n8.color_ramp.elements) > 1: n8.color_ramp.elements.remove(n8.color_ramp.elements[-1])
n8.color_ramp.elements[0].position = 0.0; n8.color_ramp.elements[0].color = (0.0, 0.0, 0.0, 1.0)
_e = n8.color_ramp.elements.new(0.5); _e.color = (1.0, 1.0, 1.0, 1.0)
_e = n8.color_ramp.elements.new(1.0); _e.color = (0.0, 0.0, 0.0, 1.0)
n9 = _N.new('ShaderNodeMath'); n9.name = 'Math.002'; n9.location = (639, -236)
n9.hide = True
n9.operation = 'MULTIPLY'
n10 = _N.new('ShaderNodeAttribute'); n10.name = 'Attribute.001'; n10.location = (29, -226)
n10.attribute_name = 'UV'
n11 = _N.new('ShaderNodeMix'); n11.name = 'Mix'; n11.location = (209, -36)
n11.data_type = 'VECTOR'
n11.inputs[0].default_value = 0.2
n12 = _N.new('ShaderNodeEmission'); n12.name = 'Emission'; n12.location = (29, -296)
n12.inputs[0].default_value = (1.0, 0.1651, 0.02374, 1.0)
n12.inputs[1].default_value = 50.0
n13 = _N.new('ShaderNodeValToRGB'); n13.name = 'Color Ramp.002'; n13.location = (359, -276)
n13.color_ramp.interpolation = 'EASE'
while len(n13.color_ramp.elements) > 1: n13.color_ramp.elements.remove(n13.color_ramp.elements[-1])
n13.color_ramp.elements[0].position = 0.0; n13.color_ramp.elements[0].color = (0.0, 0.0, 0.0, 1.0)
_e = n13.color_ramp.elements.new(0.1455); _e.color = (1.0, 1.0, 1.0, 1.0)
_e = n13.color_ramp.elements.new(1.0); _e.color = (0.0, 0.0, 0.0, 1.0)
n14 = _N.new('ShaderNodeSeparateXYZ'); n14.name = 'Separate XYZ'; n14.location = (189, -246)
n14.hide = True
n15 = _N.new('ShaderNodeAttribute'); n15.name = 'Attribute'; n15.location = (29, -36)
n15.attribute_name = 'UV Still'
n16 = _N.new('ShaderNodeAttribute'); n16.name = 'Attribute.002'; n16.location = (29, -156)
n16.attribute_name = 'UV'
n17 = _N.new('ShaderNodeMixShader'); n17.name = 'Mix Shader'; n17.location = (229, -176)
n18 = _N.new('ShaderNodeMixShader'); n18.name = 'Mix Shader.001'; n18.location = (399, -236)
n18.label = 'Disable Shadow'
n18.hide = True
n19 = _N.new('ShaderNodeLightPath'); n19.name = 'Light Path'; n19.location = (399, -196)
n19.hide = True
n20 = _N.new('ShaderNodeBsdfTransparent'); n20.name = 'Transparent BSDF.001'; n20.location = (399, -276)
n20.hide = True
n21 = _N.new('ShaderNodeGroup'); n21.name = 'Group'; n21.location = (39, -36)
n21.node_tree = ng_lg_light_falloff
n21.inputs[1].default_value = 0.999
n21.inputs[2].default_value = 0.999
n21.inputs[3].default_value = 1.0
n4.parent = n0
n6.parent = n1
n7.parent = n1
n8.parent = n2
n9.parent = n2
n10.parent = n2
n11.parent = n1
n12.parent = n0
n13.parent = n2
n14.parent = n2
n15.parent = n1
n16.parent = n1
n17.parent = n0
n18.parent = n0
n19.parent = n0
n20.parent = n0
n21.parent = n0
_L.new(n12.outputs[0], n17.inputs[2])
_L.new(n4.outputs[0], n17.inputs[1])
_L.new(n7.outputs[0], n6.inputs[0])
_L.new(n10.outputs[1], n14.inputs[0])
_L.new(n14.outputs[0], n8.inputs[0])
_L.new(n14.outputs[1], n13.inputs[0])
_L.new(n8.outputs[0], n9.inputs[0])
_L.new(n13.outputs[0], n9.inputs[1])
_L.new(n9.outputs[0], n5.inputs[1])
_L.new(n6.outputs[0], n5.inputs[2])
_L.new(n15.outputs[1], n11.inputs[4])
_L.new(n16.outputs[1], n11.inputs[5])
_L.new(n11.outputs[1], n7.inputs[0])
_L.new(n17.outputs[0], n18.inputs[1])
_L.new(n19.outputs[1], n18.inputs[0])
_L.new(n20.outputs[0], n18.inputs[2])
_L.new(n18.outputs[0], n3.inputs[0])
_L.new(n5.outputs[0], n21.inputs[0])
_L.new(n21.outputs[0], n17.inputs[0])
n3.is_active_output = True
mat_light_cycle_trail.use_nodes = True; mat_light_cycle_trail.node_tree.nodes.clear()
_N = mat_light_cycle_trail.node_tree.nodes; _L = mat_light_cycle_trail.node_tree.links
n0 = _N.new('NodeFrame'); n0.name = 'Frame.002'; n0.location = (-980, 680)
n0.label = 'Gradient'
n0.width = 834
n1 = _N.new('NodeFrame'); n1.name = 'Frame.001'; n1.location = (570, 385)
n1.label = 'Shaders'
n1.width = 380
n2 = _N.new('NodeFrame'); n2.name = 'Frame.003'; n2.location = (90, 480)
n2.label = 'Falloff'
n2.width = 200
n3 = _N.new('NodeFrame'); n3.name = 'Frame.008'; n3.location = (-540, 160)
n3.label = 'Texture'
n3.width = 380
n4 = _N.new('NodeFrame'); n4.name = 'Frame.006'; n4.location = (-1120, 160)
n4.label = 'UV Warp'
n4.width = 560
n5 = _N.new('ShaderNodeOutputMaterial'); n5.name = 'Material Output'; n5.location = (1000, 320)
n6 = _N.new('ShaderNodeMath'); n6.name = 'Math.006'; n6.location = (664, -162)
n6.hide = True
n6.operation = 'MULTIPLY'
n7 = _N.new('ShaderNodeValToRGB'); n7.name = 'ColorRamp.010'; n7.location = (400, -40)
n7.color_ramp.interpolation = 'EASE'
while len(n7.color_ramp.elements) > 1: n7.color_ramp.elements.remove(n7.color_ramp.elements[-1])
n7.color_ramp.elements[0].position = 0.0; n7.color_ramp.elements[0].color = (0.0, 0.0, 0.0, 1.0)
_e = n7.color_ramp.elements.new(0.15); _e.color = (1.0, 1.0, 1.0, 1.0)
_e = n7.color_ramp.elements.new(0.4852); _e.color = (0.2633, 0.2633, 0.2633, 1.0)
_e = n7.color_ramp.elements.new(0.8932); _e.color = (1.0, 1.0, 1.0, 1.0)
_e = n7.color_ramp.elements.new(1.0); _e.color = (0.0, 0.0, 0.0, 1.0)
n8 = _N.new('ShaderNodeSeparateXYZ'); n8.name = 'Separate XYZ.004'; n8.location = (204, -262)
n9 = _N.new('ShaderNodeEmission'); n9.name = 'Emission'; n9.location = (30, -165)
n9.inputs[0].default_value = (0.2111, 0.9443, 0.0, 1.0)
n9.inputs[1].default_value = 85.0
n10 = _N.new('ShaderNodeMixShader'); n10.name = 'Mix Shader'; n10.location = (37, -41)
n11 = _N.new('ShaderNodeAttribute'); n11.name = 'Attribute.005'; n11.location = (30, -264)
n11.attribute_name = 'UV'
n12 = _N.new('ShaderNodeValToRGB'); n12.name = 'ColorRamp.011'; n12.location = (400, -260)
n12.color_ramp.interpolation = 'EASE'
while len(n12.color_ramp.elements) > 1: n12.color_ramp.elements.remove(n12.color_ramp.elements[-1])
n12.color_ramp.elements[0].position = 0.75; n12.color_ramp.elements[0].color = (1.0, 1.0, 1.0, 1.0)
_e = n12.color_ramp.elements.new(1.0); _e.color = (0.0, 0.0, 0.0, 1.0)
n13 = _N.new('ShaderNodeMix'); n13.name = 'Mix.001'; n13.location = (200, -40)
n13.data_type = 'VECTOR'
n13.inputs[0].default_value = 0.2
n14 = _N.new('ShaderNodeAttribute'); n14.name = 'Attribute.001'; n14.location = (30, -80)
n14.attribute_name = 'UV Still'
n15 = _N.new('ShaderNodeAttribute'); n15.name = 'Attribute.003'; n15.location = (30, -200)
n15.attribute_name = 'UV'
n16 = _N.new('ShaderNodeVectorMath'); n16.name = 'Vector Math'; n16.location = (390, -40)
n16.operation = 'MULTIPLY'
n16.inputs[1].default_value = (11.0, 1.0, 1.0)
n17 = _N.new('ShaderNodeMixShader'); n17.name = 'Mix Shader.001'; n17.location = (210, -85)
n17.label = 'Disable Shadow'
n17.hide = True
n18 = _N.new('ShaderNodeLightPath'); n18.name = 'Light Path'; n18.location = (210, -45)
n18.hide = True
n19 = _N.new('ShaderNodeBsdfTransparent'); n19.name = 'Transparent BSDF.001'; n19.location = (210, -125)
n19.hide = True
n20 = _N.new('ShaderNodeGroup'); n20.name = 'Group'; n20.location = (30, -40)
n20.node_tree = ng_lg_light_falloff
n20.inputs[1].default_value = 0.999
n20.inputs[2].default_value = 0.999
n20.inputs[3].default_value = 1.0
n21 = _N.new('ShaderNodeTexNoise'); n21.name = 'Noise Texture'; n21.location = (30, -40)
n21.noise_dimensions = '2D'
n21.normalize = False
n21.inputs[3].default_value = 0.0
n22 = _N.new('ShaderNodeMath'); n22.name = 'Math'; n22.location = (210, -40)
n22.operation = 'MULTIPLY'
n22.inputs[1].default_value = 0.05
n23 = _N.new('ShaderNodeMath'); n23.name = 'Math.001'; n23.location = (-60, 400)
n23.hide = True
n24 = _N.new('ShaderNodeBsdfRefraction'); n24.name = 'Refraction BSDF'; n24.location = (390, -45)
n25 = _N.new('ShaderNodeMath'); n25.name = 'Math.002'; n25.location = (30, -45)
n25.hide = True
n25.operation = 'MULTIPLY'
n26 = _N.new('ShaderNodeMath'); n26.name = 'Math.003'; n26.location = (230, -45)
n26.inputs[1].default_value = 1.0
n27 = _N.new('ShaderNodeMath'); n27.name = 'Math.004'; n27.location = (30, -85)
n27.operation = 'MULTIPLY'
n27.inputs[1].default_value = 0.07
n28 = _N.new('NodeFrame'); n28.name = 'Frame'; n28.location = (-40, 220)
n28.label = 'Refractive Warp'
n28.width = 570
n6.parent = n0
n7.parent = n0
n8.parent = n0
n9.parent = n1
n10.parent = n1
n11.parent = n0
n12.parent = n0
n13.parent = n4
n14.parent = n4
n15.parent = n4
n16.parent = n4
n17.parent = n1
n18.parent = n1
n19.parent = n1
n20.parent = n2
n21.parent = n3
n22.parent = n3
n24.parent = n28
n25.parent = n28
n26.parent = n28
n27.parent = n28
_L.new(n9.outputs[0], n10.inputs[2])
_L.new(n11.outputs[1], n8.inputs[0])
_L.new(n13.outputs[1], n16.inputs[0])
_L.new(n8.outputs[1], n12.inputs[0])
_L.new(n8.outputs[0], n7.inputs[0])
_L.new(n14.outputs[1], n13.inputs[4])
_L.new(n15.outputs[1], n13.inputs[5])
_L.new(n18.outputs[1], n17.inputs[0])
_L.new(n19.outputs[0], n17.inputs[2])
_L.new(n12.outputs[0], n6.inputs[1])
_L.new(n7.outputs[0], n6.inputs[0])
_L.new(n23.outputs[0], n20.inputs[0])
_L.new(n20.outputs[0], n10.inputs[0])
_L.new(n16.outputs[0], n21.inputs[0])
_L.new(n21.outputs[0], n22.inputs[0])
_L.new(n6.outputs[0], n23.inputs[0])
_L.new(n22.outputs[0], n23.inputs[1])
_L.new(n23.outputs[0], n25.inputs[0])
_L.new(n25.outputs[0], n26.inputs[0])
_L.new(n26.outputs[0], n24.inputs[2])
_L.new(n21.outputs[0], n27.inputs[0])
_L.new(n27.outputs[0], n25.inputs[1])
_L.new(n10.outputs[0], n17.inputs[1])
_L.new(n17.outputs[0], n5.inputs[0])
_L.new(n24.outputs[0], n10.inputs[1])
n5.is_active_output = True

# ---- world
world_world = bpy.data.worlds.new('World'); scene.world = world_world
world_world.use_nodes = True; world_world.node_tree.nodes.clear()
_N = world_world.node_tree.nodes; _L = world_world.node_tree.links
n0 = _N.new('ShaderNodeOutputWorld'); n0.name = 'World Output'; n0.location = (360, 300)
n1 = _N.new('ShaderNodeBackground'); n1.name = 'Background.001'; n1.location = (160, 300)
n1.inputs[0].default_value = (0.0, 0.0, 0.0, 1.0)
_L.new(n1.outputs[0], n0.inputs[0])
n0.is_active_output = True
world_world.color = (0.05088, 0.05088, 0.05088)
world_world.use_sun_shadow = False
world_world.sun_shadow_jitter_overblur = 0.0

# ---- cameras
cam_camera = bpy.data.cameras.new('Camera')
cam_camera.passepartout_alpha = 1.0
cam_camera.lens = 40.2

# ---- lights
light_point = bpy.data.lights.new('Point', 'POINT')
light_point.transmission_factor = 0.0
light_point.energy = 1000.0
light_point.shadow_soft_size = 0.5
light_point.shadow_maximum_resolution = 0.003
light_point.use_absolute_resolution = True

# ---- meshes
me_plane_003 = bpy.data.meshes.new('Plane.003')
me_plane_003.from_pydata([(6.25, 6.25, 4.172e-07), (-6.25, 6.25, 5.364e-07), (6.25, -6.25, 4.172e-07), (-6.25, -6.25, 5.364e-07), (-6.25, 6.25, 5.0), (6.25, -6.25, 5.0), (-6.25, -6.25, 5.0)], [], [(3, 2, 0, 1), (2, 3, 6, 5), (3, 1, 4, 6)])
me_plane_003.polygons.foreach_set('use_smooth', [True] * 3)
_uv = me_plane_003.uv_layers.new(name='UVMap')
_uv.uv.foreach_set('vector', [0.0, 0.0, 1.0, 0.0, 1.0, 1.0, 0.0, 1.0, 1.0, 0.0, 0.0, 0.0, 0.0, 0.0, 1.0, 0.0, 0.0, 0.0, 0.0, 1.0, 0.0, 1.0, 0.0, 0.0])
me_plane_003.materials.append(mat_grid_floor)
me_plane_003.use_remesh_fix_poles = True
me_plane_003.use_remesh_preserve_attributes = False
me_plane_003.update()
me_cube_001 = bpy.data.meshes.new('Cube.001')
me_cube_001.from_pydata([(-0.0075, -0.006679, -1.0), (-0.0075, -0.006679, 1.0), (0.0075, 0.006679, -0.222), (0.0075, -0.006679, -1.0), (0.0075, -0.006679, 1.0), (0.0075, -0.006679, -0.222), (-0.0075, 0.006679, -0.222), (-0.0075, 0.006679, -1.0), (-0.0075, 0.006679, 1.0), (-0.0075, -0.006679, -0.222), (0.0075, 0.006679, -1.0), (0.0075, 0.006679, 1.0), (-0.015, -0.01336, 0.1816), (-0.015, -0.01336, -0.1816), (0.015, -0.01336, -0.1816), (0.015, -0.01336, 0.1816), (-0.015, 0.01336, -0.1816), (-0.015, 0.01336, 0.1816), (0.015, 0.01336, 0.1816), (0.015, 0.01336, -0.1816), (-0.0075, -0.006679, 0.222), (-0.0075, 0.006679, 0.222), (0.0075, -0.006679, 0.222), (0.0075, 0.006679, 0.222)], [], [(5, 3, 10, 2), (20, 1, 8, 21), (0, 9, 6, 7), (21, 8, 11, 23), (3, 0, 7, 10), (22, 15, 18, 23), (9, 5, 14, 13), (1, 4, 11, 8), (6, 16, 19, 2), (20, 22, 4, 1), (15, 12, 13, 14), (19, 16, 17, 18), (18, 15, 14, 19), (12, 17, 16, 13), (9, 13, 16, 6), (7, 6, 2, 10), (0, 3, 5, 9), (14, 5, 2, 19), (12, 15, 22, 20), (4, 22, 23, 11), (17, 21, 23, 18), (12, 20, 21, 17)])
me_cube_001.polygons.foreach_set('use_smooth', [True] * 22)
_uv = me_cube_001.uv_layers.new(name='UVMap')
_uv.uv.foreach_set('vector', [0.0, 0.0, 0.0, 0.0, 0.0, 0.0, 0.0, 0.0, 0.0, 0.0, 0.0, 0.0, 0.0, 0.0, 0.0, 0.0, 0.0, 0.0, 0.0, 0.0, 0.0, 0.0, 0.0, 0.0, 0.0, 0.0, 0.0, 0.0, 0.0, 0.0, 0.0, 0.0, 0.0, 0.0, 0.0, 0.0, 0.0, 0.0, 0.0, 0.0, 0.0, 0.0, 0.0, 0.0, 0.0, 0.0, 0.0, 0.0, 0.0, 0.0, 0.0, 0.0, 0.0, 0.0, 0.0, 0.0, 0.0, 0.0, 0.0, 0.0, 0.0, 0.0, 0.0, 0.0, 0.0, 0.0, 0.0, 0.0, 0.0, 0.0, 0.0, 0.0, 0.0, 0.0, 0.0, 0.0, 0.0, 0.0, 0.0, 0.0, 0.0, 0.0, 0.0, 0.0, 0.0, 0.0, 0.0, 0.0, 0.0, 0.0, 0.0, 0.0, 0.0, 0.0, 0.0, 0.0, 0.0, 0.0, 0.0, 0.0, 0.0, 0.0, 0.0, 0.0, 0.0, 0.0, 0.0, 0.0, 0.0, 0.0, 0.0, 0.0, 0.0, 0.0, 0.0, 0.0, 0.0, 0.0, 0.0, 0.0, 0.0, 0.0, 0.0, 0.0, 0.0, 0.0, 0.0, 0.0, 0.0, 0.0, 0.0, 0.0, 0.0, 0.0, 0.0, 0.0, 0.0, 0.0, 0.0, 0.0, 0.0, 0.0, 0.0, 0.0, 0.0, 0.0, 0.0, 0.0, 0.0, 0.0, 0.0, 0.0, 0.0, 0.0, 0.0, 0.0, 0.0, 0.0, 0.0, 0.0, 0.0, 0.0, 0.0, 0.0, 0.0, 0.0, 0.0, 0.0, 0.0, 0.0, 0.0, 0.0, 0.0, 0.0, 0.0, 0.0])
me_cube_001.materials.append(mat_staff)
me_cube_001.update()
me_plane_001 = bpy.data.meshes.new('Plane.001')
me_plane_001.from_pydata([(1.788e-07, -5.96e-08, -0.5), (-5.96e-08, 5.96e-08, 0.5)], [(0, 1)], [])
_uv = me_plane_001.uv_layers.new(name='UVMap')
_uv.uv.foreach_set('vector', [])
me_plane_001.materials.append(mat_staff_trail)
me_plane_001.update()
me_plane_002 = bpy.data.meshes.new('Plane.002')
me_plane_002.from_pydata([(1.32e-07, -4.47e-08, 0.5), (-1.281e-08, 4.47e-08, -0.5)], [(0, 1)], [])
_uv = me_plane_002.uv_layers.new(name='UVMap')
_uv.uv.foreach_set('vector', [])
me_plane_002.materials.append(mat_staff_trail)
me_plane_002.update()
me_plane_004 = bpy.data.meshes.new('Plane.004')
me_plane_004.from_pydata([(-0.5, 0.0, 0.0), (0.5, 0.0, 0.0)], [(0, 1)], [])
_uv = me_plane_004.uv_layers.new(name='UVMap')
_uv.uv.foreach_set('vector', [])
me_plane_004.materials.append(mat_example_trail)
me_plane_004.update()
me_plane_005 = bpy.data.meshes.new('Plane.005')
me_plane_005.from_pydata([(-0.5, 0.0, 0.0), (0.5, 0.0, 0.0)], [(0, 1)], [])
_uv = me_plane_005.uv_layers.new(name='UVMap')
_uv.uv.foreach_set('vector', [])
me_plane_005.materials.append(mat_staff_trail)
me_plane_005.update()
me_plane_006 = bpy.data.meshes.new('Plane.006')
me_plane_006.from_pydata([(-0.5, 0.0, 0.0), (0.5, 0.0, 0.0)], [(0, 1)], [])
_uv = me_plane_006.uv_layers.new(name='UVMap')
_uv.uv.foreach_set('vector', [])
me_plane_006.materials.append(mat_light_cycle_trail)
me_plane_006.update()

# ---- objects
ob_point = bpy.data.objects.new('Point', light_point)
ob_camera = bpy.data.objects.new('Camera', cam_camera)
ob_camera_empty = bpy.data.objects.new('Camera Empty', None)
ob_floor = bpy.data.objects.new('Floor', me_plane_003)
ob_staff = bpy.data.objects.new('Staff', me_cube_001)
ob_staff_empty = bpy.data.objects.new('Staff Empty', None)
ob_staff_trail_1 = bpy.data.objects.new('Staff Trail 1', me_plane_001)
ob_staff_trail_2 = bpy.data.objects.new('Staff Trail 2', me_plane_002)
ob_example_trail_1 = bpy.data.objects.new('Example Trail 1', me_plane_004)
ob_example_trail_2 = bpy.data.objects.new('Example Trail 2', me_plane_005)
ob_example_trail_3 = bpy.data.objects.new('Example Trail 3', me_plane_006)

# ---- transforms, parenting, visibility, modifiers, constraints
ob_point.location = (-1.525, 1.813, 3.634)
ob_camera.parent = ob_camera_empty
ob_camera.matrix_parent_inverse = Matrix(((1.0, -0.0, 0.0, -0.0), (-0.0, 1.0, -0.0, -0.2702), (0.0, -0.0, 1.0, -0.0), (-0.0, 0.0, -0.0, 1.0)))
ob_camera.location = (3.527, 1.928, 2.463)
ob_camera.rotation_euler = (1.291, -2.405e-07, 2.001)
ob_camera_empty.location = (0.0, 0.0, 0.0)
ob_camera_empty.rotation_euler = (0.0, -0.0, 0.4718)
ob_camera_empty.empty_display_type = 'CIRCLE'
ob_camera_empty.empty_display_size = 0.5
ob_floor.location = (0.0, 0.0, 0.0)
_m = ob_floor.modifiers.new('Bevel', 'BEVEL')
_m.width = 1.49
_m.width_pct = 1.49
_m.segments = 10
ob_staff.parent = ob_staff_empty
ob_staff.location = (1.0, 0.0, 0.0)
ob_staff.rotation_euler = (1.571, -0.0, 0.0)
ob_staff_empty.location = (0.0, 0.0, 1.5)
ob_staff_empty.rotation_euler = (-7.261, 0.2487, 62.06)
ob_staff_empty.empty_display_type = 'ARROWS'
ob_staff_empty.empty_display_size = 0.2
ob_staff_trail_1.parent = ob_staff
ob_staff_trail_1.location = (-2.503e-09, -3.725e-09, 0.5673)
ob_staff_trail_1.visible_shadow = False
_m = ob_staff_trail_1.modifiers.new('GeometryNodes', 'NODES')
_m.node_group = ng_trail_modifier_v3
_gi = [s.identifier for s in ng_trail_modifier_v3.interface.items_tree if s.item_type == 'SOCKET' and s.in_out == 'INPUT']
_m[_gi[3]] = mat_staff_trail  # Material
_m[_gi[4]] = 3  # Subdivisions
ob_staff_trail_2.parent = ob_staff
ob_staff_trail_2.location = (-4.5e-11, -5.588e-08, -0.6033)
ob_staff_trail_2.visible_shadow = False
_m = ob_staff_trail_2.modifiers.new('GeometryNodes', 'NODES')
_m.node_group = ng_trail_modifier_v3
_gi = [s.identifier for s in ng_trail_modifier_v3.interface.items_tree if s.item_type == 'SOCKET' and s.in_out == 'INPUT']
_m[_gi[3]] = mat_staff_trail  # Material
_m[_gi[4]] = 3  # Subdivisions
ob_example_trail_1.location = (3.0, -3.425, 3.994)
ob_example_trail_1.visible_shadow = False
_m = ob_example_trail_1.modifiers.new('GeometryNodes', 'NODES')
_m.node_group = ng_trail_modifier_v3
_gi = [s.identifier for s in ng_trail_modifier_v3.interface.items_tree if s.item_type == 'SOCKET' and s.in_out == 'INPUT']
_m[_gi[3]] = mat_example_trail  # Material
ob_example_trail_2.location = (4.0, -3.425, 3.994)
ob_example_trail_2.visible_shadow = False
_m = ob_example_trail_2.modifiers.new('GeometryNodes', 'NODES')
_m.node_group = ng_trail_modifier_v3
_gi = [s.identifier for s in ng_trail_modifier_v3.interface.items_tree if s.item_type == 'SOCKET' and s.in_out == 'INPUT']
_m[_gi[3]] = mat_staff_trail  # Material
ob_example_trail_3.location = (2.0, -3.425, 3.994)
ob_example_trail_3.visible_shadow = False
_m = ob_example_trail_3.modifiers.new('GeometryNodes', 'NODES')
_m.node_group = ng_trail_modifier_v3
_gi = [s.identifier for s in ng_trail_modifier_v3.interface.items_tree if s.item_type == 'SOCKET' and s.in_out == 'INPUT']
_m[_gi[3]] = mat_light_cycle_trail  # Material

# ---- collection membership
col_set.objects.link(ob_point)
col_set.objects.link(ob_camera)
col_set.objects.link(ob_camera_empty)
col_set.objects.link(ob_floor)
col_staff.objects.link(ob_staff)
col_staff.objects.link(ob_staff_empty)
col_trail_sim.objects.link(ob_staff_trail_1)
col_trail_sim.objects.link(ob_staff_trail_2)
col_trail_sim.objects.link(ob_example_trail_1)
col_trail_sim.objects.link(ob_example_trail_2)
col_trail_sim.objects.link(ob_example_trail_3)

# ---- scene / render settings (as saved in the file)
scene.camera = ob_camera
scene.frame_start = 0; scene.frame_end = 230; scene.frame_set(179)
scene.render.engine = 'BLENDER_EEVEE_NEXT'
scene.render.image_settings.file_format = 'FFMPEG'
scene.render.image_settings.color_mode = 'RGB'
scene.render.resolution_x = 1080
scene.render.fps = 30
scene.render.bake_bias = 0.0
scene.render.bake_samples = 0
scene.cycles.use_denoising = False
scene.cycles.sampling_pattern = 'TABULATED_SOBOL'
scene.eevee.use_taa_reprojection = False
scene.eevee.use_volumetric_shadows = True
scene.eevee.use_gtao = True
scene.eevee.gtao_distance = 2.0
scene.eevee.use_overscan = True
scene.eevee.overscan_size = 7.0
scene.eevee.ray_tracing_options.denoise_bilateral = False
scene.eevee.use_raytracing = True
scene.view_settings.look = 'High Contrast'
scene.view_settings.view_transform = 'Filmic'
bpy.context.view_layer.update()
